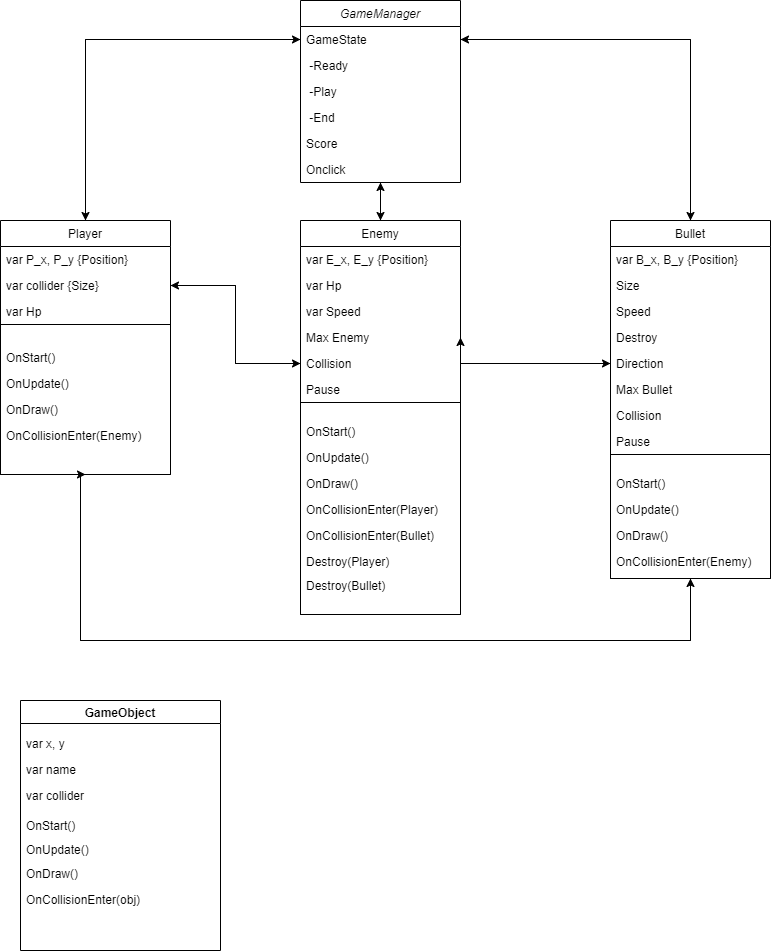

The diagram above was exported from draw.io. Its source (the exported page's mxGraphModel, read from the mxfile embedded in the PNG):
<mxGraphModel dx="1185" dy="635" grid="1" gridSize="10" guides="1" tooltips="1" connect="1" arrows="1" fold="1" page="1" pageScale="1" pageWidth="827" pageHeight="1169" math="0" shadow="0">
  <root>
    <mxCell id="WIyWlLk6GJQsqaUBKTNV-0" />
    <mxCell id="WIyWlLk6GJQsqaUBKTNV-1" parent="WIyWlLk6GJQsqaUBKTNV-0" />
    <mxCell id="ebwaYQbvjPcPXQq-okx0-14" style="edgeStyle=orthogonalEdgeStyle;rounded=0;orthogonalLoop=1;jettySize=auto;html=1;exitX=0.5;exitY=1;exitDx=0;exitDy=0;entryX=0.5;entryY=0;entryDx=0;entryDy=0;" parent="WIyWlLk6GJQsqaUBKTNV-1" source="zkfFHV4jXpPFQw0GAbJ--0" target="ebwaYQbvjPcPXQq-okx0-9" edge="1">
      <mxGeometry relative="1" as="geometry" />
    </mxCell>
    <mxCell id="zkfFHV4jXpPFQw0GAbJ--0" value="GameManager" style="swimlane;fontStyle=2;align=center;verticalAlign=top;childLayout=stackLayout;horizontal=1;startSize=26;horizontalStack=0;resizeParent=1;resizeLast=0;collapsible=1;marginBottom=0;rounded=0;shadow=0;strokeWidth=1;" parent="WIyWlLk6GJQsqaUBKTNV-1" vertex="1">
      <mxGeometry x="320" y="20" width="160" height="182" as="geometry">
        <mxRectangle x="230" y="140" width="160" height="26" as="alternateBounds" />
      </mxGeometry>
    </mxCell>
    <mxCell id="zkfFHV4jXpPFQw0GAbJ--1" value="GameState" style="text;align=left;verticalAlign=top;spacingLeft=4;spacingRight=4;overflow=hidden;rotatable=0;points=[[0,0.5],[1,0.5]];portConstraint=eastwest;" parent="zkfFHV4jXpPFQw0GAbJ--0" vertex="1">
      <mxGeometry y="26" width="160" height="26" as="geometry" />
    </mxCell>
    <mxCell id="K3yiGEjHkmh0PjzNs1Iz-13" value=" -Ready" style="text;align=left;verticalAlign=top;spacingLeft=4;spacingRight=4;overflow=hidden;rotatable=0;points=[[0,0.5],[1,0.5]];portConstraint=eastwest;" vertex="1" parent="zkfFHV4jXpPFQw0GAbJ--0">
      <mxGeometry y="52" width="160" height="26" as="geometry" />
    </mxCell>
    <mxCell id="K3yiGEjHkmh0PjzNs1Iz-14" value=" -Play" style="text;align=left;verticalAlign=top;spacingLeft=4;spacingRight=4;overflow=hidden;rotatable=0;points=[[0,0.5],[1,0.5]];portConstraint=eastwest;" vertex="1" parent="zkfFHV4jXpPFQw0GAbJ--0">
      <mxGeometry y="78" width="160" height="26" as="geometry" />
    </mxCell>
    <mxCell id="K3yiGEjHkmh0PjzNs1Iz-15" value=" -End" style="text;align=left;verticalAlign=top;spacingLeft=4;spacingRight=4;overflow=hidden;rotatable=0;points=[[0,0.5],[1,0.5]];portConstraint=eastwest;" vertex="1" parent="zkfFHV4jXpPFQw0GAbJ--0">
      <mxGeometry y="104" width="160" height="26" as="geometry" />
    </mxCell>
    <mxCell id="zkfFHV4jXpPFQw0GAbJ--2" value="Score" style="text;align=left;verticalAlign=top;spacingLeft=4;spacingRight=4;overflow=hidden;rotatable=0;points=[[0,0.5],[1,0.5]];portConstraint=eastwest;rounded=0;shadow=0;html=0;" parent="zkfFHV4jXpPFQw0GAbJ--0" vertex="1">
      <mxGeometry y="130" width="160" height="26" as="geometry" />
    </mxCell>
    <mxCell id="K3yiGEjHkmh0PjzNs1Iz-2" value="Onclick" style="text;align=left;verticalAlign=top;spacingLeft=4;spacingRight=4;overflow=hidden;rotatable=0;points=[[0,0.5],[1,0.5]];portConstraint=eastwest;rounded=0;shadow=0;html=0;" vertex="1" parent="zkfFHV4jXpPFQw0GAbJ--0">
      <mxGeometry y="156" width="160" height="26" as="geometry" />
    </mxCell>
    <mxCell id="ebwaYQbvjPcPXQq-okx0-26" style="edgeStyle=orthogonalEdgeStyle;rounded=0;orthogonalLoop=1;jettySize=auto;html=1;exitX=0.5;exitY=0;exitDx=0;exitDy=0;entryX=0;entryY=0.5;entryDx=0;entryDy=0;" parent="WIyWlLk6GJQsqaUBKTNV-1" source="zkfFHV4jXpPFQw0GAbJ--17" target="zkfFHV4jXpPFQw0GAbJ--1" edge="1">
      <mxGeometry relative="1" as="geometry" />
    </mxCell>
    <mxCell id="K3yiGEjHkmh0PjzNs1Iz-10" style="edgeStyle=orthogonalEdgeStyle;rounded=0;orthogonalLoop=1;jettySize=auto;html=1;exitX=0.5;exitY=1;exitDx=0;exitDy=0;entryX=0.5;entryY=1;entryDx=0;entryDy=0;" edge="1" parent="WIyWlLk6GJQsqaUBKTNV-1" source="zkfFHV4jXpPFQw0GAbJ--17" target="ebwaYQbvjPcPXQq-okx0-16">
      <mxGeometry relative="1" as="geometry">
        <Array as="points">
          <mxPoint x="100" y="660" />
          <mxPoint x="710" y="660" />
        </Array>
      </mxGeometry>
    </mxCell>
    <mxCell id="zkfFHV4jXpPFQw0GAbJ--17" value="Player" style="swimlane;fontStyle=0;align=center;verticalAlign=top;childLayout=stackLayout;horizontal=1;startSize=26;horizontalStack=0;resizeParent=1;resizeLast=0;collapsible=1;marginBottom=0;rounded=0;shadow=0;strokeWidth=1;" parent="WIyWlLk6GJQsqaUBKTNV-1" vertex="1">
      <mxGeometry x="20" y="240" width="170" height="254" as="geometry">
        <mxRectangle x="550" y="140" width="160" height="26" as="alternateBounds" />
      </mxGeometry>
    </mxCell>
    <mxCell id="zkfFHV4jXpPFQw0GAbJ--18" value="var P_x, P_y {Position}" style="text;align=left;verticalAlign=top;spacingLeft=4;spacingRight=4;overflow=hidden;rotatable=0;points=[[0,0.5],[1,0.5]];portConstraint=eastwest;" parent="zkfFHV4jXpPFQw0GAbJ--17" vertex="1">
      <mxGeometry y="26" width="170" height="26" as="geometry" />
    </mxCell>
    <mxCell id="zkfFHV4jXpPFQw0GAbJ--19" value="var collider {Size}" style="text;align=left;verticalAlign=top;spacingLeft=4;spacingRight=4;overflow=hidden;rotatable=0;points=[[0,0.5],[1,0.5]];portConstraint=eastwest;rounded=0;shadow=0;html=0;" parent="zkfFHV4jXpPFQw0GAbJ--17" vertex="1">
      <mxGeometry y="52" width="170" height="26" as="geometry" />
    </mxCell>
    <mxCell id="zkfFHV4jXpPFQw0GAbJ--20" value="var Hp" style="text;align=left;verticalAlign=top;spacingLeft=4;spacingRight=4;overflow=hidden;rotatable=0;points=[[0,0.5],[1,0.5]];portConstraint=eastwest;rounded=0;shadow=0;html=0;" parent="zkfFHV4jXpPFQw0GAbJ--17" vertex="1">
      <mxGeometry y="78" width="170" height="26" as="geometry" />
    </mxCell>
    <mxCell id="K3yiGEjHkmh0PjzNs1Iz-33" value="" style="swimlane;startSize=0;" vertex="1" parent="zkfFHV4jXpPFQw0GAbJ--17">
      <mxGeometry y="104" width="170" height="150" as="geometry" />
    </mxCell>
    <mxCell id="K3yiGEjHkmh0PjzNs1Iz-38" value="OnCollisionEnter(Enemy)" style="text;align=left;verticalAlign=top;spacingLeft=4;spacingRight=4;overflow=hidden;rotatable=0;points=[[0,0.5],[1,0.5]];portConstraint=eastwest;" vertex="1" parent="K3yiGEjHkmh0PjzNs1Iz-33">
      <mxGeometry y="98" width="160" height="26" as="geometry" />
    </mxCell>
    <mxCell id="K3yiGEjHkmh0PjzNs1Iz-46" value="OnStart()" style="text;align=left;verticalAlign=top;spacingLeft=4;spacingRight=4;overflow=hidden;rotatable=0;points=[[0,0.5],[1,0.5]];portConstraint=eastwest;" vertex="1" parent="K3yiGEjHkmh0PjzNs1Iz-33">
      <mxGeometry y="20" width="160" height="26" as="geometry" />
    </mxCell>
    <mxCell id="K3yiGEjHkmh0PjzNs1Iz-42" value="OnUpdate()" style="text;align=left;verticalAlign=top;spacingLeft=4;spacingRight=4;overflow=hidden;rotatable=0;points=[[0,0.5],[1,0.5]];portConstraint=eastwest;" vertex="1" parent="K3yiGEjHkmh0PjzNs1Iz-33">
      <mxGeometry y="46" width="160" height="26" as="geometry" />
    </mxCell>
    <mxCell id="K3yiGEjHkmh0PjzNs1Iz-48" value="OnDraw()" style="text;align=left;verticalAlign=top;spacingLeft=4;spacingRight=4;overflow=hidden;rotatable=0;points=[[0,0.5],[1,0.5]];portConstraint=eastwest;" vertex="1" parent="K3yiGEjHkmh0PjzNs1Iz-33">
      <mxGeometry y="72" width="160" height="26" as="geometry" />
    </mxCell>
    <mxCell id="ebwaYQbvjPcPXQq-okx0-28" style="edgeStyle=orthogonalEdgeStyle;rounded=0;orthogonalLoop=1;jettySize=auto;html=1;exitX=0.5;exitY=0;exitDx=0;exitDy=0;entryX=0.5;entryY=1;entryDx=0;entryDy=0;" parent="WIyWlLk6GJQsqaUBKTNV-1" source="ebwaYQbvjPcPXQq-okx0-9" target="zkfFHV4jXpPFQw0GAbJ--0" edge="1">
      <mxGeometry relative="1" as="geometry" />
    </mxCell>
    <mxCell id="ebwaYQbvjPcPXQq-okx0-9" value="Enemy" style="swimlane;fontStyle=0;align=center;verticalAlign=top;childLayout=stackLayout;horizontal=1;startSize=26;horizontalStack=0;resizeParent=1;resizeLast=0;collapsible=1;marginBottom=0;rounded=0;shadow=0;strokeWidth=1;" parent="WIyWlLk6GJQsqaUBKTNV-1" vertex="1">
      <mxGeometry x="320" y="240" width="160" height="394" as="geometry">
        <mxRectangle x="550" y="140" width="160" height="26" as="alternateBounds" />
      </mxGeometry>
    </mxCell>
    <mxCell id="ebwaYQbvjPcPXQq-okx0-10" value="var E_x, E_y {Position}" style="text;align=left;verticalAlign=top;spacingLeft=4;spacingRight=4;overflow=hidden;rotatable=0;points=[[0,0.5],[1,0.5]];portConstraint=eastwest;" parent="ebwaYQbvjPcPXQq-okx0-9" vertex="1">
      <mxGeometry y="26" width="160" height="26" as="geometry" />
    </mxCell>
    <mxCell id="ebwaYQbvjPcPXQq-okx0-11" value="var Hp" style="text;align=left;verticalAlign=top;spacingLeft=4;spacingRight=4;overflow=hidden;rotatable=0;points=[[0,0.5],[1,0.5]];portConstraint=eastwest;rounded=0;shadow=0;html=0;" parent="ebwaYQbvjPcPXQq-okx0-9" vertex="1">
      <mxGeometry y="52" width="160" height="26" as="geometry" />
    </mxCell>
    <mxCell id="ebwaYQbvjPcPXQq-okx0-12" value="var Speed" style="text;align=left;verticalAlign=top;spacingLeft=4;spacingRight=4;overflow=hidden;rotatable=0;points=[[0,0.5],[1,0.5]];portConstraint=eastwest;rounded=0;shadow=0;html=0;" parent="ebwaYQbvjPcPXQq-okx0-9" vertex="1">
      <mxGeometry y="78" width="160" height="26" as="geometry" />
    </mxCell>
    <mxCell id="ebwaYQbvjPcPXQq-okx0-35" value="Max Enemy" style="text;align=left;verticalAlign=top;spacingLeft=4;spacingRight=4;overflow=hidden;rotatable=0;points=[[0,0.5],[1,0.5]];portConstraint=eastwest;" parent="ebwaYQbvjPcPXQq-okx0-9" vertex="1">
      <mxGeometry y="104" width="160" height="26" as="geometry" />
    </mxCell>
    <mxCell id="ebwaYQbvjPcPXQq-okx0-30" value="Collision" style="text;align=left;verticalAlign=top;spacingLeft=4;spacingRight=4;overflow=hidden;rotatable=0;points=[[0,0.5],[1,0.5]];portConstraint=eastwest;rounded=0;shadow=0;html=0;" parent="ebwaYQbvjPcPXQq-okx0-9" vertex="1">
      <mxGeometry y="130" width="160" height="26" as="geometry" />
    </mxCell>
    <mxCell id="K3yiGEjHkmh0PjzNs1Iz-9" value="Pause" style="text;align=left;verticalAlign=top;spacingLeft=4;spacingRight=4;overflow=hidden;rotatable=0;points=[[0,0.5],[1,0.5]];portConstraint=eastwest;rounded=0;shadow=0;html=0;" vertex="1" parent="ebwaYQbvjPcPXQq-okx0-9">
      <mxGeometry y="156" width="160" height="26" as="geometry" />
    </mxCell>
    <mxCell id="K3yiGEjHkmh0PjzNs1Iz-32" value="" style="swimlane;startSize=0;" vertex="1" parent="ebwaYQbvjPcPXQq-okx0-9">
      <mxGeometry y="182" width="160" height="212" as="geometry" />
    </mxCell>
    <mxCell id="K3yiGEjHkmh0PjzNs1Iz-40" value="OnCollisionEnter(Player)" style="text;align=left;verticalAlign=top;spacingLeft=4;spacingRight=4;overflow=hidden;rotatable=0;points=[[0,0.5],[1,0.5]];portConstraint=eastwest;" vertex="1" parent="K3yiGEjHkmh0PjzNs1Iz-32">
      <mxGeometry y="94" width="160" height="26" as="geometry" />
    </mxCell>
    <mxCell id="K3yiGEjHkmh0PjzNs1Iz-41" value="OnCollisionEnter(Bullet)" style="text;align=left;verticalAlign=top;spacingLeft=4;spacingRight=4;overflow=hidden;rotatable=0;points=[[0,0.5],[1,0.5]];portConstraint=eastwest;" vertex="1" parent="K3yiGEjHkmh0PjzNs1Iz-32">
      <mxGeometry y="120" width="160" height="26" as="geometry" />
    </mxCell>
    <mxCell id="K3yiGEjHkmh0PjzNs1Iz-44" value="OnStart()" style="text;align=left;verticalAlign=top;spacingLeft=4;spacingRight=4;overflow=hidden;rotatable=0;points=[[0,0.5],[1,0.5]];portConstraint=eastwest;" vertex="1" parent="K3yiGEjHkmh0PjzNs1Iz-32">
      <mxGeometry y="16" width="160" height="26" as="geometry" />
    </mxCell>
    <mxCell id="K3yiGEjHkmh0PjzNs1Iz-45" value="OnUpdate()" style="text;align=left;verticalAlign=top;spacingLeft=4;spacingRight=4;overflow=hidden;rotatable=0;points=[[0,0.5],[1,0.5]];portConstraint=eastwest;" vertex="1" parent="K3yiGEjHkmh0PjzNs1Iz-32">
      <mxGeometry y="42" width="160" height="26" as="geometry" />
    </mxCell>
    <mxCell id="K3yiGEjHkmh0PjzNs1Iz-49" value="OnDraw()" style="text;align=left;verticalAlign=top;spacingLeft=4;spacingRight=4;overflow=hidden;rotatable=0;points=[[0,0.5],[1,0.5]];portConstraint=eastwest;" vertex="1" parent="K3yiGEjHkmh0PjzNs1Iz-32">
      <mxGeometry y="68" width="160" height="26" as="geometry" />
    </mxCell>
    <mxCell id="ebwaYQbvjPcPXQq-okx0-31" value="Destroy(Player)" style="text;align=left;verticalAlign=top;spacingLeft=4;spacingRight=4;overflow=hidden;rotatable=0;points=[[0,0.5],[1,0.5]];portConstraint=eastwest;rounded=0;shadow=0;html=0;" parent="K3yiGEjHkmh0PjzNs1Iz-32" vertex="1">
      <mxGeometry y="146" width="160" height="24" as="geometry" />
    </mxCell>
    <mxCell id="K3yiGEjHkmh0PjzNs1Iz-55" value="Destroy(Bullet)" style="text;align=left;verticalAlign=top;spacingLeft=4;spacingRight=4;overflow=hidden;rotatable=0;points=[[0,0.5],[1,0.5]];portConstraint=eastwest;rounded=0;shadow=0;html=0;" vertex="1" parent="K3yiGEjHkmh0PjzNs1Iz-32">
      <mxGeometry y="170" width="160" height="24" as="geometry" />
    </mxCell>
    <mxCell id="ebwaYQbvjPcPXQq-okx0-27" style="edgeStyle=orthogonalEdgeStyle;rounded=0;orthogonalLoop=1;jettySize=auto;html=1;exitX=0.5;exitY=0;exitDx=0;exitDy=0;entryX=1;entryY=0.5;entryDx=0;entryDy=0;" parent="WIyWlLk6GJQsqaUBKTNV-1" source="ebwaYQbvjPcPXQq-okx0-16" target="zkfFHV4jXpPFQw0GAbJ--1" edge="1">
      <mxGeometry relative="1" as="geometry" />
    </mxCell>
    <mxCell id="K3yiGEjHkmh0PjzNs1Iz-11" style="edgeStyle=orthogonalEdgeStyle;rounded=0;orthogonalLoop=1;jettySize=auto;html=1;exitX=0.5;exitY=1;exitDx=0;exitDy=0;entryX=0.5;entryY=1;entryDx=0;entryDy=0;" edge="1" parent="WIyWlLk6GJQsqaUBKTNV-1" source="ebwaYQbvjPcPXQq-okx0-16" target="zkfFHV4jXpPFQw0GAbJ--17">
      <mxGeometry relative="1" as="geometry">
        <Array as="points">
          <mxPoint x="710" y="660" />
          <mxPoint x="100" y="660" />
        </Array>
      </mxGeometry>
    </mxCell>
    <mxCell id="ebwaYQbvjPcPXQq-okx0-16" value="Bullet" style="swimlane;fontStyle=0;align=center;verticalAlign=top;childLayout=stackLayout;horizontal=1;startSize=26;horizontalStack=0;resizeParent=1;resizeLast=0;collapsible=1;marginBottom=0;rounded=0;shadow=0;strokeWidth=1;" parent="WIyWlLk6GJQsqaUBKTNV-1" vertex="1">
      <mxGeometry x="630" y="240" width="160" height="358" as="geometry">
        <mxRectangle x="550" y="140" width="160" height="26" as="alternateBounds" />
      </mxGeometry>
    </mxCell>
    <mxCell id="K3yiGEjHkmh0PjzNs1Iz-53" value="var B_x, B_y {Position}" style="text;align=left;verticalAlign=top;spacingLeft=4;spacingRight=4;overflow=hidden;rotatable=0;points=[[0,0.5],[1,0.5]];portConstraint=eastwest;" vertex="1" parent="ebwaYQbvjPcPXQq-okx0-16">
      <mxGeometry y="26" width="160" height="26" as="geometry" />
    </mxCell>
    <mxCell id="ebwaYQbvjPcPXQq-okx0-17" value="Size" style="text;align=left;verticalAlign=top;spacingLeft=4;spacingRight=4;overflow=hidden;rotatable=0;points=[[0,0.5],[1,0.5]];portConstraint=eastwest;" parent="ebwaYQbvjPcPXQq-okx0-16" vertex="1">
      <mxGeometry y="52" width="160" height="26" as="geometry" />
    </mxCell>
    <mxCell id="ebwaYQbvjPcPXQq-okx0-18" value="Speed" style="text;align=left;verticalAlign=top;spacingLeft=4;spacingRight=4;overflow=hidden;rotatable=0;points=[[0,0.5],[1,0.5]];portConstraint=eastwest;rounded=0;shadow=0;html=0;" parent="ebwaYQbvjPcPXQq-okx0-16" vertex="1">
      <mxGeometry y="78" width="160" height="26" as="geometry" />
    </mxCell>
    <mxCell id="ebwaYQbvjPcPXQq-okx0-32" value="Destroy" style="text;align=left;verticalAlign=top;spacingLeft=4;spacingRight=4;overflow=hidden;rotatable=0;points=[[0,0.5],[1,0.5]];portConstraint=eastwest;rounded=0;shadow=0;html=0;" parent="ebwaYQbvjPcPXQq-okx0-16" vertex="1">
      <mxGeometry y="104" width="160" height="26" as="geometry" />
    </mxCell>
    <mxCell id="ebwaYQbvjPcPXQq-okx0-19" value="Direction" style="text;align=left;verticalAlign=top;spacingLeft=4;spacingRight=4;overflow=hidden;rotatable=0;points=[[0,0.5],[1,0.5]];portConstraint=eastwest;rounded=0;shadow=0;html=0;" parent="ebwaYQbvjPcPXQq-okx0-16" vertex="1">
      <mxGeometry y="130" width="160" height="26" as="geometry" />
    </mxCell>
    <mxCell id="ebwaYQbvjPcPXQq-okx0-33" value="Max Bullet" style="text;align=left;verticalAlign=top;spacingLeft=4;spacingRight=4;overflow=hidden;rotatable=0;points=[[0,0.5],[1,0.5]];portConstraint=eastwest;" parent="ebwaYQbvjPcPXQq-okx0-16" vertex="1">
      <mxGeometry y="156" width="160" height="26" as="geometry" />
    </mxCell>
    <mxCell id="K3yiGEjHkmh0PjzNs1Iz-0" value="Collision" style="text;align=left;verticalAlign=top;spacingLeft=4;spacingRight=4;overflow=hidden;rotatable=0;points=[[0,0.5],[1,0.5]];portConstraint=eastwest;rounded=0;shadow=0;html=0;" vertex="1" parent="ebwaYQbvjPcPXQq-okx0-16">
      <mxGeometry y="182" width="160" height="26" as="geometry" />
    </mxCell>
    <mxCell id="K3yiGEjHkmh0PjzNs1Iz-8" value="Pause" style="text;align=left;verticalAlign=top;spacingLeft=4;spacingRight=4;overflow=hidden;rotatable=0;points=[[0,0.5],[1,0.5]];portConstraint=eastwest;rounded=0;shadow=0;html=0;" vertex="1" parent="ebwaYQbvjPcPXQq-okx0-16">
      <mxGeometry y="208" width="160" height="26" as="geometry" />
    </mxCell>
    <mxCell id="K3yiGEjHkmh0PjzNs1Iz-34" value="" style="swimlane;startSize=0;" vertex="1" parent="ebwaYQbvjPcPXQq-okx0-16">
      <mxGeometry y="234" width="160" height="124" as="geometry" />
    </mxCell>
    <mxCell id="K3yiGEjHkmh0PjzNs1Iz-25" value="OnStart()" style="text;align=left;verticalAlign=top;spacingLeft=4;spacingRight=4;overflow=hidden;rotatable=0;points=[[0,0.5],[1,0.5]];portConstraint=eastwest;" vertex="1" parent="K3yiGEjHkmh0PjzNs1Iz-34">
      <mxGeometry y="16" width="160" height="26" as="geometry" />
    </mxCell>
    <mxCell id="K3yiGEjHkmh0PjzNs1Iz-47" value="OnUpdate()" style="text;align=left;verticalAlign=top;spacingLeft=4;spacingRight=4;overflow=hidden;rotatable=0;points=[[0,0.5],[1,0.5]];portConstraint=eastwest;" vertex="1" parent="K3yiGEjHkmh0PjzNs1Iz-34">
      <mxGeometry y="42" width="160" height="26" as="geometry" />
    </mxCell>
    <mxCell id="K3yiGEjHkmh0PjzNs1Iz-39" value="OnCollisionEnter(Enemy)" style="text;align=left;verticalAlign=top;spacingLeft=4;spacingRight=4;overflow=hidden;rotatable=0;points=[[0,0.5],[1,0.5]];portConstraint=eastwest;" vertex="1" parent="K3yiGEjHkmh0PjzNs1Iz-34">
      <mxGeometry y="94" width="160" height="26" as="geometry" />
    </mxCell>
    <mxCell id="K3yiGEjHkmh0PjzNs1Iz-50" value="OnDraw()" style="text;align=left;verticalAlign=top;spacingLeft=4;spacingRight=4;overflow=hidden;rotatable=0;points=[[0,0.5],[1,0.5]];portConstraint=eastwest;" vertex="1" parent="K3yiGEjHkmh0PjzNs1Iz-34">
      <mxGeometry y="68" width="160" height="26" as="geometry" />
    </mxCell>
    <mxCell id="ebwaYQbvjPcPXQq-okx0-24" style="edgeStyle=orthogonalEdgeStyle;rounded=0;orthogonalLoop=1;jettySize=auto;html=1;exitX=0;exitY=0.5;exitDx=0;exitDy=0;entryX=0.5;entryY=0;entryDx=0;entryDy=0;" parent="WIyWlLk6GJQsqaUBKTNV-1" source="zkfFHV4jXpPFQw0GAbJ--1" target="zkfFHV4jXpPFQw0GAbJ--17" edge="1">
      <mxGeometry relative="1" as="geometry" />
    </mxCell>
    <mxCell id="ebwaYQbvjPcPXQq-okx0-25" style="edgeStyle=orthogonalEdgeStyle;rounded=0;orthogonalLoop=1;jettySize=auto;html=1;exitX=1;exitY=0.5;exitDx=0;exitDy=0;" parent="WIyWlLk6GJQsqaUBKTNV-1" source="zkfFHV4jXpPFQw0GAbJ--1" target="ebwaYQbvjPcPXQq-okx0-16" edge="1">
      <mxGeometry relative="1" as="geometry" />
    </mxCell>
    <mxCell id="K3yiGEjHkmh0PjzNs1Iz-6" style="edgeStyle=orthogonalEdgeStyle;rounded=0;orthogonalLoop=1;jettySize=auto;html=1;exitX=1;exitY=0.5;exitDx=0;exitDy=0;entryX=0;entryY=0.5;entryDx=0;entryDy=0;" edge="1" parent="WIyWlLk6GJQsqaUBKTNV-1" target="ebwaYQbvjPcPXQq-okx0-19">
      <mxGeometry relative="1" as="geometry">
        <mxPoint x="480" y="356.9999999999999" as="sourcePoint" />
      </mxGeometry>
    </mxCell>
    <mxCell id="K3yiGEjHkmh0PjzNs1Iz-7" style="edgeStyle=orthogonalEdgeStyle;rounded=0;orthogonalLoop=1;jettySize=auto;html=1;exitX=0;exitY=0.5;exitDx=0;exitDy=0;entryX=1;entryY=0.5;entryDx=0;entryDy=0;" edge="1" parent="WIyWlLk6GJQsqaUBKTNV-1" source="ebwaYQbvjPcPXQq-okx0-19">
      <mxGeometry relative="1" as="geometry">
        <mxPoint x="480" y="356.9999999999999" as="targetPoint" />
      </mxGeometry>
    </mxCell>
    <mxCell id="K3yiGEjHkmh0PjzNs1Iz-21" value="GameObject" style="swimlane;" vertex="1" parent="WIyWlLk6GJQsqaUBKTNV-1">
      <mxGeometry x="40" y="720" width="200" height="250" as="geometry" />
    </mxCell>
    <mxCell id="K3yiGEjHkmh0PjzNs1Iz-22" value="var x, y" style="text;align=left;verticalAlign=top;spacingLeft=4;spacingRight=4;overflow=hidden;rotatable=0;points=[[0,0.5],[1,0.5]];portConstraint=eastwest;" vertex="1" parent="K3yiGEjHkmh0PjzNs1Iz-21">
      <mxGeometry y="30" width="160" height="26" as="geometry" />
    </mxCell>
    <mxCell id="K3yiGEjHkmh0PjzNs1Iz-23" value="var name" style="text;align=left;verticalAlign=top;spacingLeft=4;spacingRight=4;overflow=hidden;rotatable=0;points=[[0,0.5],[1,0.5]];portConstraint=eastwest;" vertex="1" parent="K3yiGEjHkmh0PjzNs1Iz-21">
      <mxGeometry y="56" width="160" height="26" as="geometry" />
    </mxCell>
    <mxCell id="K3yiGEjHkmh0PjzNs1Iz-24" value="var collider" style="text;align=left;verticalAlign=top;spacingLeft=4;spacingRight=4;overflow=hidden;rotatable=0;points=[[0,0.5],[1,0.5]];portConstraint=eastwest;" vertex="1" parent="K3yiGEjHkmh0PjzNs1Iz-21">
      <mxGeometry y="82" width="160" height="26" as="geometry" />
    </mxCell>
    <mxCell id="K3yiGEjHkmh0PjzNs1Iz-26" value="OnUpdate()" style="text;align=left;verticalAlign=top;spacingLeft=4;spacingRight=4;overflow=hidden;rotatable=0;points=[[0,0.5],[1,0.5]];portConstraint=eastwest;" vertex="1" parent="K3yiGEjHkmh0PjzNs1Iz-21">
      <mxGeometry y="136" width="160" height="26" as="geometry" />
    </mxCell>
    <mxCell id="K3yiGEjHkmh0PjzNs1Iz-27" value="OnDraw()" style="text;align=left;verticalAlign=top;spacingLeft=4;spacingRight=4;overflow=hidden;rotatable=0;points=[[0,0.5],[1,0.5]];portConstraint=eastwest;" vertex="1" parent="K3yiGEjHkmh0PjzNs1Iz-21">
      <mxGeometry y="160" width="160" height="26" as="geometry" />
    </mxCell>
    <mxCell id="K3yiGEjHkmh0PjzNs1Iz-28" value="OnCollisionEnter(obj)" style="text;align=left;verticalAlign=top;spacingLeft=4;spacingRight=4;overflow=hidden;rotatable=0;points=[[0,0.5],[1,0.5]];portConstraint=eastwest;" vertex="1" parent="K3yiGEjHkmh0PjzNs1Iz-21">
      <mxGeometry y="186" width="160" height="26" as="geometry" />
    </mxCell>
    <mxCell id="K3yiGEjHkmh0PjzNs1Iz-43" value="OnStart()" style="text;align=left;verticalAlign=top;spacingLeft=4;spacingRight=4;overflow=hidden;rotatable=0;points=[[0,0.5],[1,0.5]];portConstraint=eastwest;" vertex="1" parent="K3yiGEjHkmh0PjzNs1Iz-21">
      <mxGeometry y="112" width="160" height="26" as="geometry" />
    </mxCell>
    <mxCell id="K3yiGEjHkmh0PjzNs1Iz-51" style="edgeStyle=orthogonalEdgeStyle;rounded=0;orthogonalLoop=1;jettySize=auto;html=1;exitX=0;exitY=0.5;exitDx=0;exitDy=0;entryX=1;entryY=0.5;entryDx=0;entryDy=0;" edge="1" parent="WIyWlLk6GJQsqaUBKTNV-1" source="ebwaYQbvjPcPXQq-okx0-30" target="zkfFHV4jXpPFQw0GAbJ--19">
      <mxGeometry relative="1" as="geometry" />
    </mxCell>
    <mxCell id="K3yiGEjHkmh0PjzNs1Iz-52" style="edgeStyle=orthogonalEdgeStyle;rounded=0;orthogonalLoop=1;jettySize=auto;html=1;exitX=1;exitY=0.5;exitDx=0;exitDy=0;entryX=0;entryY=0.5;entryDx=0;entryDy=0;" edge="1" parent="WIyWlLk6GJQsqaUBKTNV-1" source="zkfFHV4jXpPFQw0GAbJ--19" target="ebwaYQbvjPcPXQq-okx0-30">
      <mxGeometry relative="1" as="geometry" />
    </mxCell>
  </root>
</mxGraphModel>